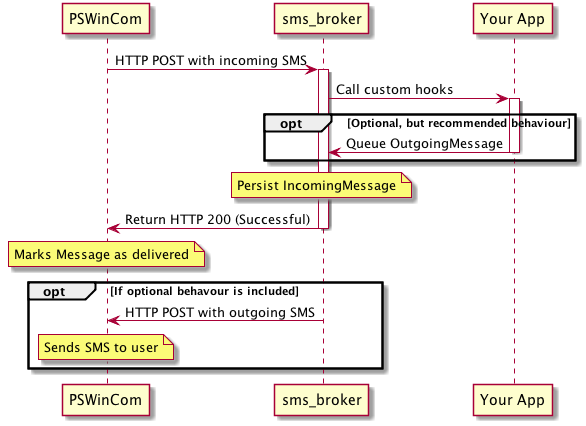

The diagram above was rendered by PlantUML. Its source (embedded in the PNG):
@startuml

PSWinCom -> sms_broker: HTTP POST with incoming SMS
activate sms_broker

sms_broker -> "Your App": Call custom hooks
activate "Your App"

opt Optional, but recommended behaviour
  "Your App" -> sms_broker: Queue OutgoingMessage
  deactivate "Your App"
end

note over sms_broker: Persist IncomingMessage

sms_broker -> PSWinCom: Return HTTP 200 (Successful)
deactivate sms_broker

note over PSWinCom: Marks Message as delivered

opt If optional behavour is included
  sms_broker -> PSWinCom: HTTP POST with outgoing SMS
  note over PSWinCom: Sends SMS to user
end
@enduml